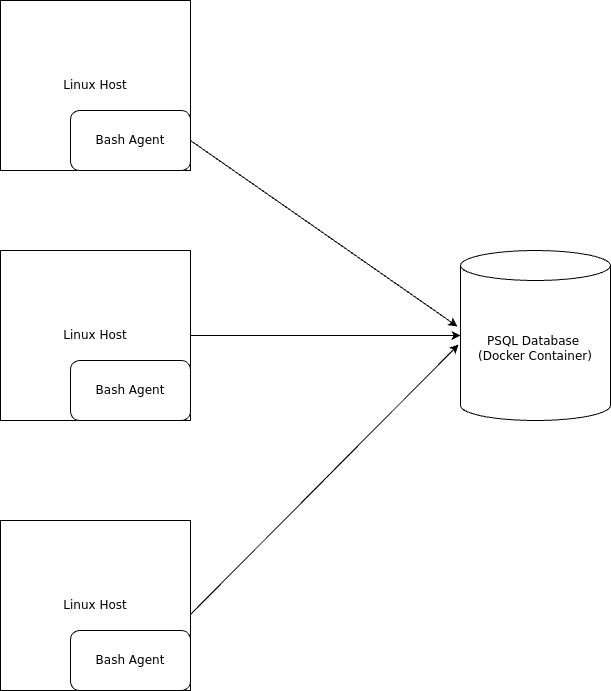

The diagram above was exported from draw.io. Its source (the exported page's mxGraphModel, read from the mxfile embedded in the PNG):
<mxGraphModel dx="874" dy="481" grid="1" gridSize="10" guides="1" tooltips="1" connect="1" arrows="1" fold="1" page="1" pageScale="1" pageWidth="850" pageHeight="1100" math="0" shadow="0">
  <root>
    <mxCell id="0" />
    <mxCell id="1" parent="0" />
    <mxCell id="e3fF3d_OlwrBKPH5C1PC-1" value="Linux Host" style="rounded=0;whiteSpace=wrap;html=1;" vertex="1" parent="1">
      <mxGeometry x="160" y="310" width="190" height="170" as="geometry" />
    </mxCell>
    <mxCell id="e3fF3d_OlwrBKPH5C1PC-2" value="PSQL Database&amp;nbsp;&lt;div&gt;(Docker Container)&lt;/div&gt;" style="shape=cylinder3;whiteSpace=wrap;html=1;boundedLbl=1;backgroundOutline=1;size=15;" vertex="1" parent="1">
      <mxGeometry x="620" y="560" width="150" height="170" as="geometry" />
    </mxCell>
    <mxCell id="e3fF3d_OlwrBKPH5C1PC-3" value="Bash Agent" style="rounded=1;whiteSpace=wrap;html=1;" vertex="1" parent="1">
      <mxGeometry x="230" y="420" width="120" height="60" as="geometry" />
    </mxCell>
    <mxCell id="e3fF3d_OlwrBKPH5C1PC-5" value="Linux Host" style="rounded=0;whiteSpace=wrap;html=1;" vertex="1" parent="1">
      <mxGeometry x="160" y="560" width="190" height="170" as="geometry" />
    </mxCell>
    <mxCell id="e3fF3d_OlwrBKPH5C1PC-6" value="Bash Agent" style="rounded=1;whiteSpace=wrap;html=1;" vertex="1" parent="1">
      <mxGeometry x="230" y="670" width="120" height="60" as="geometry" />
    </mxCell>
    <mxCell id="e3fF3d_OlwrBKPH5C1PC-7" value="Linux Host" style="rounded=0;whiteSpace=wrap;html=1;" vertex="1" parent="1">
      <mxGeometry x="160" y="830" width="190" height="170" as="geometry" />
    </mxCell>
    <mxCell id="e3fF3d_OlwrBKPH5C1PC-8" value="Bash Agent" style="rounded=1;whiteSpace=wrap;html=1;" vertex="1" parent="1">
      <mxGeometry x="230" y="940" width="120" height="60" as="geometry" />
    </mxCell>
    <mxCell id="e3fF3d_OlwrBKPH5C1PC-9" value="" style="endArrow=classic;html=1;rounded=0;exitX=1;exitY=0.5;exitDx=0;exitDy=0;entryX=-0.02;entryY=0.447;entryDx=0;entryDy=0;entryPerimeter=0;" edge="1" parent="1" source="e3fF3d_OlwrBKPH5C1PC-3" target="e3fF3d_OlwrBKPH5C1PC-2">
      <mxGeometry width="50" height="50" relative="1" as="geometry">
        <mxPoint x="400" y="640" as="sourcePoint" />
        <mxPoint x="450" y="590" as="targetPoint" />
      </mxGeometry>
    </mxCell>
    <mxCell id="e3fF3d_OlwrBKPH5C1PC-10" value="" style="endArrow=classic;html=1;rounded=0;exitX=1;exitY=0.5;exitDx=0;exitDy=0;entryX=0;entryY=0.5;entryDx=0;entryDy=0;entryPerimeter=0;" edge="1" parent="1" source="e3fF3d_OlwrBKPH5C1PC-5" target="e3fF3d_OlwrBKPH5C1PC-2">
      <mxGeometry width="50" height="50" relative="1" as="geometry">
        <mxPoint x="400" y="640" as="sourcePoint" />
        <mxPoint x="450" y="590" as="targetPoint" />
      </mxGeometry>
    </mxCell>
    <mxCell id="e3fF3d_OlwrBKPH5C1PC-11" value="" style="endArrow=classic;html=1;rounded=0;exitX=1;exitY=0.553;exitDx=0;exitDy=0;entryX=-0.013;entryY=0.553;entryDx=0;entryDy=0;entryPerimeter=0;exitPerimeter=0;" edge="1" parent="1" source="e3fF3d_OlwrBKPH5C1PC-7" target="e3fF3d_OlwrBKPH5C1PC-2">
      <mxGeometry width="50" height="50" relative="1" as="geometry">
        <mxPoint x="360" y="655" as="sourcePoint" />
        <mxPoint x="630" y="685" as="targetPoint" />
      </mxGeometry>
    </mxCell>
  </root>
</mxGraphModel>